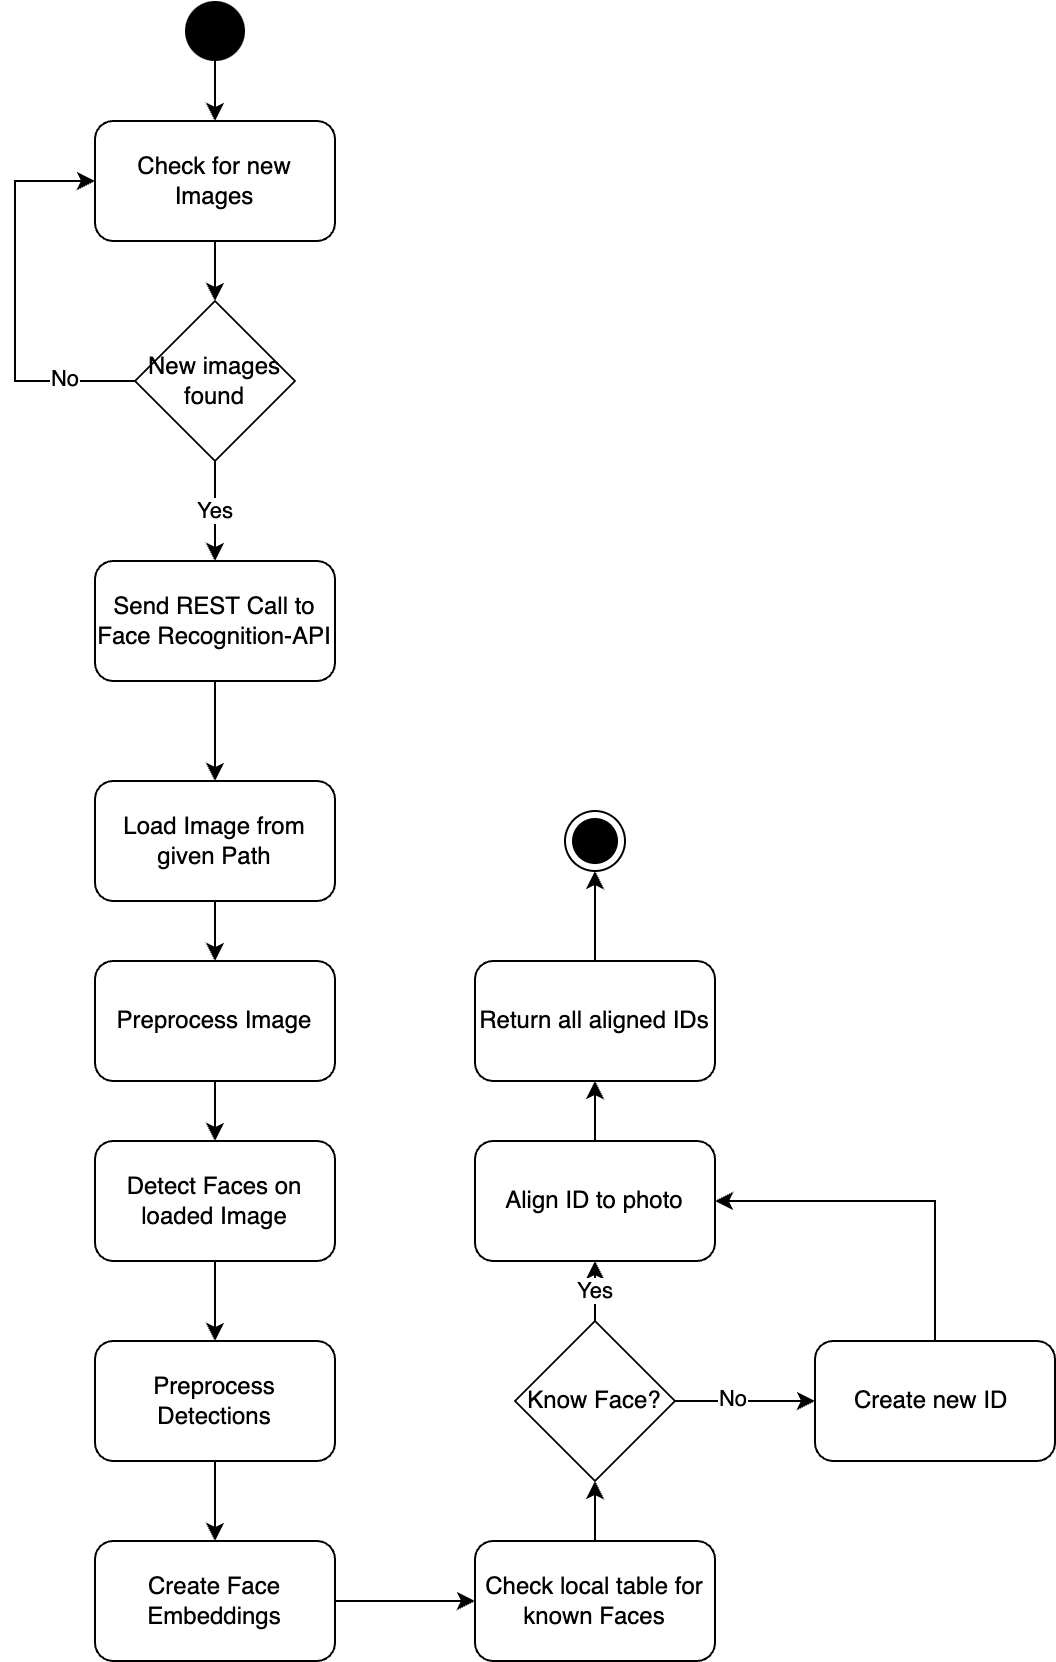

The diagram above was exported from draw.io. Its source (the exported page's mxGraphModel, read from the mxfile embedded in the PNG):
<mxGraphModel dx="984" dy="538" grid="1" gridSize="10" guides="1" tooltips="1" connect="1" arrows="1" fold="1" page="1" pageScale="1" pageWidth="827" pageHeight="1169" math="0" shadow="0">
  <root>
    <mxCell id="WIyWlLk6GJQsqaUBKTNV-0" />
    <mxCell id="WIyWlLk6GJQsqaUBKTNV-1" parent="WIyWlLk6GJQsqaUBKTNV-0" />
    <mxCell id="SwhBU_FTQygK5wQcftcN-5" style="edgeStyle=orthogonalEdgeStyle;rounded=0;orthogonalLoop=1;jettySize=auto;html=1;exitX=0.5;exitY=1;exitDx=0;exitDy=0;" edge="1" parent="WIyWlLk6GJQsqaUBKTNV-1" source="SwhBU_FTQygK5wQcftcN-3" target="SwhBU_FTQygK5wQcftcN-4">
      <mxGeometry relative="1" as="geometry" />
    </mxCell>
    <mxCell id="SwhBU_FTQygK5wQcftcN-3" value="Check for new Images" style="rounded=1;whiteSpace=wrap;html=1;" vertex="1" parent="WIyWlLk6GJQsqaUBKTNV-1">
      <mxGeometry x="110" y="70" width="120" height="60" as="geometry" />
    </mxCell>
    <mxCell id="SwhBU_FTQygK5wQcftcN-6" style="edgeStyle=orthogonalEdgeStyle;rounded=0;orthogonalLoop=1;jettySize=auto;html=1;exitX=0;exitY=0.5;exitDx=0;exitDy=0;entryX=0;entryY=0.5;entryDx=0;entryDy=0;" edge="1" parent="WIyWlLk6GJQsqaUBKTNV-1" source="SwhBU_FTQygK5wQcftcN-4" target="SwhBU_FTQygK5wQcftcN-3">
      <mxGeometry relative="1" as="geometry">
        <Array as="points">
          <mxPoint x="70" y="200" />
          <mxPoint x="70" y="100" />
        </Array>
      </mxGeometry>
    </mxCell>
    <mxCell id="SwhBU_FTQygK5wQcftcN-7" value="No" style="edgeLabel;html=1;align=center;verticalAlign=middle;resizable=0;points=[];" vertex="1" connectable="0" parent="SwhBU_FTQygK5wQcftcN-6">
      <mxGeometry x="-0.6458" y="-1" relative="1" as="geometry">
        <mxPoint as="offset" />
      </mxGeometry>
    </mxCell>
    <mxCell id="SwhBU_FTQygK5wQcftcN-9" value="Yes" style="edgeStyle=orthogonalEdgeStyle;rounded=0;orthogonalLoop=1;jettySize=auto;html=1;exitX=0.5;exitY=1;exitDx=0;exitDy=0;entryX=0.5;entryY=0;entryDx=0;entryDy=0;" edge="1" parent="WIyWlLk6GJQsqaUBKTNV-1" source="SwhBU_FTQygK5wQcftcN-4" target="SwhBU_FTQygK5wQcftcN-8">
      <mxGeometry relative="1" as="geometry" />
    </mxCell>
    <mxCell id="SwhBU_FTQygK5wQcftcN-4" value="New images found" style="rhombus;whiteSpace=wrap;html=1;" vertex="1" parent="WIyWlLk6GJQsqaUBKTNV-1">
      <mxGeometry x="130" y="160" width="80" height="80" as="geometry" />
    </mxCell>
    <mxCell id="SwhBU_FTQygK5wQcftcN-11" style="edgeStyle=orthogonalEdgeStyle;rounded=0;orthogonalLoop=1;jettySize=auto;html=1;exitX=0.5;exitY=1;exitDx=0;exitDy=0;entryX=0.5;entryY=0;entryDx=0;entryDy=0;" edge="1" parent="WIyWlLk6GJQsqaUBKTNV-1" source="SwhBU_FTQygK5wQcftcN-8" target="SwhBU_FTQygK5wQcftcN-10">
      <mxGeometry relative="1" as="geometry" />
    </mxCell>
    <mxCell id="SwhBU_FTQygK5wQcftcN-8" value="Send REST Call to Face Recognition-API" style="rounded=1;whiteSpace=wrap;html=1;" vertex="1" parent="WIyWlLk6GJQsqaUBKTNV-1">
      <mxGeometry x="110" y="290" width="120" height="60" as="geometry" />
    </mxCell>
    <mxCell id="SwhBU_FTQygK5wQcftcN-28" style="edgeStyle=orthogonalEdgeStyle;rounded=0;orthogonalLoop=1;jettySize=auto;html=1;exitX=0.5;exitY=1;exitDx=0;exitDy=0;entryX=0.5;entryY=0;entryDx=0;entryDy=0;" edge="1" parent="WIyWlLk6GJQsqaUBKTNV-1" source="SwhBU_FTQygK5wQcftcN-10" target="SwhBU_FTQygK5wQcftcN-13">
      <mxGeometry relative="1" as="geometry" />
    </mxCell>
    <mxCell id="SwhBU_FTQygK5wQcftcN-10" value="Load Image from given Path" style="rounded=1;whiteSpace=wrap;html=1;" vertex="1" parent="WIyWlLk6GJQsqaUBKTNV-1">
      <mxGeometry x="110" y="400" width="120" height="60" as="geometry" />
    </mxCell>
    <mxCell id="SwhBU_FTQygK5wQcftcN-29" style="edgeStyle=orthogonalEdgeStyle;rounded=0;orthogonalLoop=1;jettySize=auto;html=1;exitX=0.5;exitY=1;exitDx=0;exitDy=0;entryX=0.5;entryY=0;entryDx=0;entryDy=0;" edge="1" parent="WIyWlLk6GJQsqaUBKTNV-1" source="SwhBU_FTQygK5wQcftcN-13" target="SwhBU_FTQygK5wQcftcN-15">
      <mxGeometry relative="1" as="geometry" />
    </mxCell>
    <mxCell id="SwhBU_FTQygK5wQcftcN-13" value="Preprocess Image" style="rounded=1;whiteSpace=wrap;html=1;" vertex="1" parent="WIyWlLk6GJQsqaUBKTNV-1">
      <mxGeometry x="110" y="490" width="120" height="60" as="geometry" />
    </mxCell>
    <mxCell id="SwhBU_FTQygK5wQcftcN-30" style="edgeStyle=orthogonalEdgeStyle;rounded=0;orthogonalLoop=1;jettySize=auto;html=1;exitX=0.5;exitY=1;exitDx=0;exitDy=0;" edge="1" parent="WIyWlLk6GJQsqaUBKTNV-1" source="SwhBU_FTQygK5wQcftcN-15" target="SwhBU_FTQygK5wQcftcN-16">
      <mxGeometry relative="1" as="geometry" />
    </mxCell>
    <mxCell id="SwhBU_FTQygK5wQcftcN-15" value="Detect Faces on loaded Image&lt;span style=&quot;color: rgba(0, 0, 0, 0); font-family: monospace; font-size: 0px; text-align: start;&quot;&gt;%3CmxGraphModel%3E%3Croot%3E%3CmxCell%20id%3D%220%22%2F%3E%3CmxCell%20id%3D%221%22%20parent%3D%220%22%2F%3E%3CmxCell%20id%3D%222%22%20value%3D%22Preprocess%20Image%22%20style%3D%22rounded%3D1%3BwhiteSpace%3Dwrap%3Bhtml%3D1%3B%22%20vertex%3D%221%22%20parent%3D%221%22%3E%3CmxGeometry%20x%3D%22110%22%20y%3D%22510%22%20width%3D%22120%22%20height%3D%2260%22%20as%3D%22geometry%22%2F%3E%3C%2FmxCell%3E%3C%2Froot%3E%3C%2FmxGraphModel%3E&lt;/span&gt;" style="rounded=1;whiteSpace=wrap;html=1;" vertex="1" parent="WIyWlLk6GJQsqaUBKTNV-1">
      <mxGeometry x="110" y="580" width="120" height="60" as="geometry" />
    </mxCell>
    <mxCell id="SwhBU_FTQygK5wQcftcN-31" style="edgeStyle=orthogonalEdgeStyle;rounded=0;orthogonalLoop=1;jettySize=auto;html=1;exitX=0.5;exitY=1;exitDx=0;exitDy=0;entryX=0.5;entryY=0;entryDx=0;entryDy=0;" edge="1" parent="WIyWlLk6GJQsqaUBKTNV-1" source="SwhBU_FTQygK5wQcftcN-16" target="SwhBU_FTQygK5wQcftcN-17">
      <mxGeometry relative="1" as="geometry" />
    </mxCell>
    <mxCell id="SwhBU_FTQygK5wQcftcN-16" value="Preprocess Detections" style="rounded=1;whiteSpace=wrap;html=1;" vertex="1" parent="WIyWlLk6GJQsqaUBKTNV-1">
      <mxGeometry x="110" y="680" width="120" height="60" as="geometry" />
    </mxCell>
    <mxCell id="SwhBU_FTQygK5wQcftcN-32" style="edgeStyle=orthogonalEdgeStyle;rounded=0;orthogonalLoop=1;jettySize=auto;html=1;exitX=1;exitY=0.5;exitDx=0;exitDy=0;" edge="1" parent="WIyWlLk6GJQsqaUBKTNV-1" source="SwhBU_FTQygK5wQcftcN-17" target="SwhBU_FTQygK5wQcftcN-18">
      <mxGeometry relative="1" as="geometry" />
    </mxCell>
    <mxCell id="SwhBU_FTQygK5wQcftcN-17" value="Create Face Embeddings" style="rounded=1;whiteSpace=wrap;html=1;" vertex="1" parent="WIyWlLk6GJQsqaUBKTNV-1">
      <mxGeometry x="110" y="780" width="120" height="60" as="geometry" />
    </mxCell>
    <mxCell id="SwhBU_FTQygK5wQcftcN-27" style="edgeStyle=orthogonalEdgeStyle;rounded=0;orthogonalLoop=1;jettySize=auto;html=1;exitX=0.5;exitY=0;exitDx=0;exitDy=0;entryX=0.5;entryY=1;entryDx=0;entryDy=0;" edge="1" parent="WIyWlLk6GJQsqaUBKTNV-1" source="SwhBU_FTQygK5wQcftcN-18" target="SwhBU_FTQygK5wQcftcN-20">
      <mxGeometry relative="1" as="geometry" />
    </mxCell>
    <mxCell id="SwhBU_FTQygK5wQcftcN-18" value="Check local table for known Faces" style="rounded=1;whiteSpace=wrap;html=1;" vertex="1" parent="WIyWlLk6GJQsqaUBKTNV-1">
      <mxGeometry x="300" y="780" width="120" height="60" as="geometry" />
    </mxCell>
    <mxCell id="SwhBU_FTQygK5wQcftcN-24" value="Yes" style="edgeStyle=orthogonalEdgeStyle;rounded=0;orthogonalLoop=1;jettySize=auto;html=1;exitX=0.5;exitY=0;exitDx=0;exitDy=0;entryX=0.5;entryY=1;entryDx=0;entryDy=0;" edge="1" parent="WIyWlLk6GJQsqaUBKTNV-1" source="SwhBU_FTQygK5wQcftcN-20" target="SwhBU_FTQygK5wQcftcN-22">
      <mxGeometry relative="1" as="geometry" />
    </mxCell>
    <mxCell id="SwhBU_FTQygK5wQcftcN-25" style="edgeStyle=orthogonalEdgeStyle;rounded=0;orthogonalLoop=1;jettySize=auto;html=1;exitX=1;exitY=0.5;exitDx=0;exitDy=0;entryX=0;entryY=0.5;entryDx=0;entryDy=0;" edge="1" parent="WIyWlLk6GJQsqaUBKTNV-1" source="SwhBU_FTQygK5wQcftcN-20" target="SwhBU_FTQygK5wQcftcN-21">
      <mxGeometry relative="1" as="geometry" />
    </mxCell>
    <mxCell id="SwhBU_FTQygK5wQcftcN-26" value="No" style="edgeLabel;html=1;align=center;verticalAlign=middle;resizable=0;points=[];" vertex="1" connectable="0" parent="SwhBU_FTQygK5wQcftcN-25">
      <mxGeometry x="-0.1891" y="1" relative="1" as="geometry">
        <mxPoint as="offset" />
      </mxGeometry>
    </mxCell>
    <mxCell id="SwhBU_FTQygK5wQcftcN-20" value="Know Face?" style="rhombus;whiteSpace=wrap;html=1;" vertex="1" parent="WIyWlLk6GJQsqaUBKTNV-1">
      <mxGeometry x="320" y="670" width="80" height="80" as="geometry" />
    </mxCell>
    <mxCell id="SwhBU_FTQygK5wQcftcN-23" style="edgeStyle=orthogonalEdgeStyle;rounded=0;orthogonalLoop=1;jettySize=auto;html=1;exitX=0.5;exitY=0;exitDx=0;exitDy=0;entryX=1;entryY=0.5;entryDx=0;entryDy=0;" edge="1" parent="WIyWlLk6GJQsqaUBKTNV-1" source="SwhBU_FTQygK5wQcftcN-21" target="SwhBU_FTQygK5wQcftcN-22">
      <mxGeometry relative="1" as="geometry" />
    </mxCell>
    <mxCell id="SwhBU_FTQygK5wQcftcN-21" value="Create new ID&amp;nbsp;" style="rounded=1;whiteSpace=wrap;html=1;" vertex="1" parent="WIyWlLk6GJQsqaUBKTNV-1">
      <mxGeometry x="470" y="680" width="120" height="60" as="geometry" />
    </mxCell>
    <mxCell id="SwhBU_FTQygK5wQcftcN-34" style="edgeStyle=orthogonalEdgeStyle;rounded=0;orthogonalLoop=1;jettySize=auto;html=1;exitX=0.5;exitY=0;exitDx=0;exitDy=0;entryX=0.5;entryY=1;entryDx=0;entryDy=0;" edge="1" parent="WIyWlLk6GJQsqaUBKTNV-1" source="SwhBU_FTQygK5wQcftcN-22" target="SwhBU_FTQygK5wQcftcN-33">
      <mxGeometry relative="1" as="geometry" />
    </mxCell>
    <mxCell id="SwhBU_FTQygK5wQcftcN-22" value="Align ID to photo" style="rounded=1;whiteSpace=wrap;html=1;" vertex="1" parent="WIyWlLk6GJQsqaUBKTNV-1">
      <mxGeometry x="300" y="580" width="120" height="60" as="geometry" />
    </mxCell>
    <mxCell id="SwhBU_FTQygK5wQcftcN-36" style="edgeStyle=orthogonalEdgeStyle;rounded=0;orthogonalLoop=1;jettySize=auto;html=1;exitX=0.5;exitY=0;exitDx=0;exitDy=0;entryX=0.5;entryY=1;entryDx=0;entryDy=0;" edge="1" parent="WIyWlLk6GJQsqaUBKTNV-1" source="SwhBU_FTQygK5wQcftcN-33" target="SwhBU_FTQygK5wQcftcN-35">
      <mxGeometry relative="1" as="geometry" />
    </mxCell>
    <mxCell id="SwhBU_FTQygK5wQcftcN-33" value="Return all aligned IDs" style="rounded=1;whiteSpace=wrap;html=1;" vertex="1" parent="WIyWlLk6GJQsqaUBKTNV-1">
      <mxGeometry x="300" y="490" width="120" height="60" as="geometry" />
    </mxCell>
    <mxCell id="SwhBU_FTQygK5wQcftcN-35" value="" style="ellipse;html=1;shape=endState;fillColor=strokeColor;" vertex="1" parent="WIyWlLk6GJQsqaUBKTNV-1">
      <mxGeometry x="345" y="415" width="30" height="30" as="geometry" />
    </mxCell>
    <mxCell id="SwhBU_FTQygK5wQcftcN-38" style="edgeStyle=orthogonalEdgeStyle;rounded=0;orthogonalLoop=1;jettySize=auto;html=1;exitX=0.5;exitY=1;exitDx=0;exitDy=0;entryX=0.5;entryY=0;entryDx=0;entryDy=0;" edge="1" parent="WIyWlLk6GJQsqaUBKTNV-1" source="SwhBU_FTQygK5wQcftcN-37" target="SwhBU_FTQygK5wQcftcN-3">
      <mxGeometry relative="1" as="geometry" />
    </mxCell>
    <mxCell id="SwhBU_FTQygK5wQcftcN-37" value="" style="ellipse;fillColor=#000000;strokeColor=none;" vertex="1" parent="WIyWlLk6GJQsqaUBKTNV-1">
      <mxGeometry x="155" y="10" width="30" height="30" as="geometry" />
    </mxCell>
  </root>
</mxGraphModel>